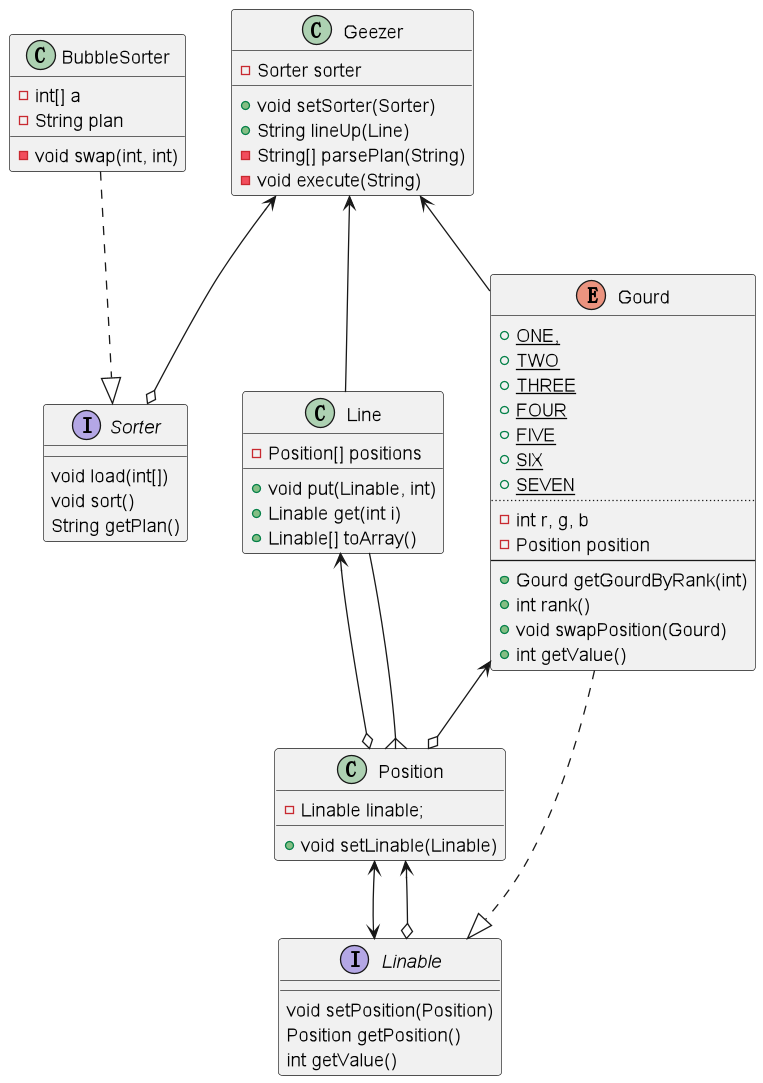

The diagram above was rendered by PlantUML. Its source (embedded in the PNG):
@startuml
'https://plantuml.com/class-diagram

interface Sorter {
    void load(int[])
    void sort()
    String getPlan()
}

interface Linable {
    void setPosition(Position)
    Position getPosition()
    int getValue()
}

class Line {
    - Position[] positions
    + void put(Linable, int)
    + Linable get(int i)
    + Linable[] toArray()
}

class Geezer {
    - Sorter sorter

    + void setSorter(Sorter)
    + String lineUp(Line)
    - String[] parsePlan(String)
    - void execute(String)
}

class BubbleSorter {
    - int[] a
    - String plan
    - void swap(int, int)
}

class Position {
    - Linable linable;
    + void setLinable(Linable)
}

enum Gourd {
    + {static}ONE,
    + {static}TWO
    + {static}THREE
    + {static}FOUR
    + {static}FIVE
    + {static}SIX
    + {static}SEVEN
    ..
    - int r, g, b
    - Position position
    --
    + Gourd getGourdByRank(int)
    + int rank()
    + void swapPosition(Gourd)
    + int getValue()
}

Position <--> Linable
Position <--o Linable
Line <--o Position
Line --{ Position
Gourd ...|> Linable
Gourd <--o Position
BubbleSorter ..|> Sorter
Geezer <--o Sorter
Geezer <-- Line
Geezer <-- Gourd

@enduml